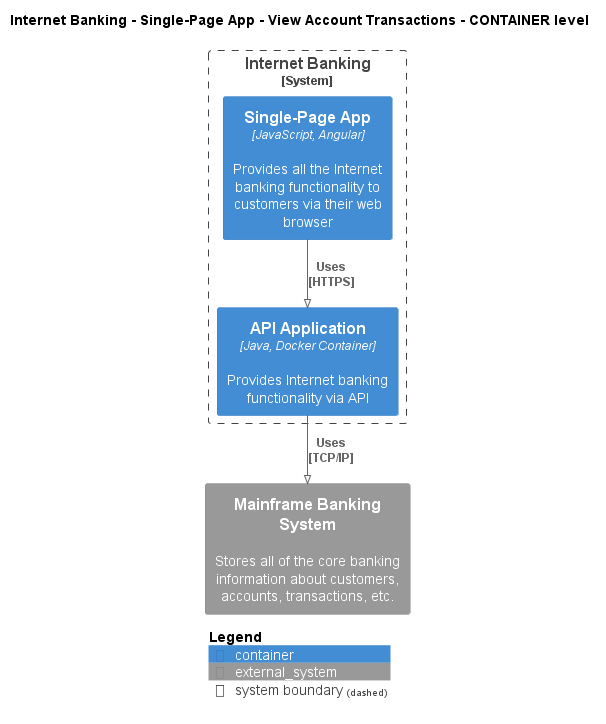

The diagram above was rendered by PlantUML. Its source (embedded in the PNG):
@startuml
!pragma layout smetana
!include ..\..\..\..\..\..\.c4s\C4_Container.puml

AddElementTag("state:new", $bgColor=green, $fontColor=#ffffff, $borderColor=green, $shadowing="False")
AddElementTag("state:changed", $bgColor=orange, $fontColor=#ffffff, $borderColor=orange, $shadowing="False")
AddElementTag("state:removed", $bgColor=red, $fontColor=#ffffff, $borderColor=red, $shadowing="False")

AddRelTag("state:new", $textColor=green, $lineColor=green)
AddRelTag("state:changed", $textColor=orange, $lineColor=orange)
AddRelTag("state:removed", $textColor=red, $lineColor=red)

SHOW_PERSON_PORTRAIT()
LAYOUT_TOP_DOWN()

skinparam linetype polyline

title Internet Banking - Single-Page App - View Account Transactions - CONTAINER level


System_Boundary(BigBankPlc.SoftwareSystems.InternetBanking, "Internet Banking") {
    Container(BigBankPlc.SoftwareSystems.InternetBanking.Containers.SinglePageApp, "Single-Page App", "JavaScript, Angular", "Provides all the Internet banking functionality to customers via their web browser")
    Container(BigBankPlc.SoftwareSystems.InternetBanking.Containers.APIApplication, "API Application", "Java, Docker Container", "Provides Internet banking functionality via API")
}

System_Ext(BigBankPlc.SoftwareSystems.MainframeBankingSystem, "Mainframe Banking System", "Stores all of the core banking information about customers, accounts, transactions, etc.")

Rel(BigBankPlc.SoftwareSystems.InternetBanking.Containers.SinglePageApp, BigBankPlc.SoftwareSystems.InternetBanking.Containers.APIApplication, "Uses\n[HTTPS]", $tags='protocol:https')
Rel(BigBankPlc.SoftwareSystems.InternetBanking.Containers.APIApplication, BigBankPlc.SoftwareSystems.MainframeBankingSystem, "Uses\n[TCP/IP]", $tags='protocol:tcp/ip')


SHOW_LEGEND()
@enduml